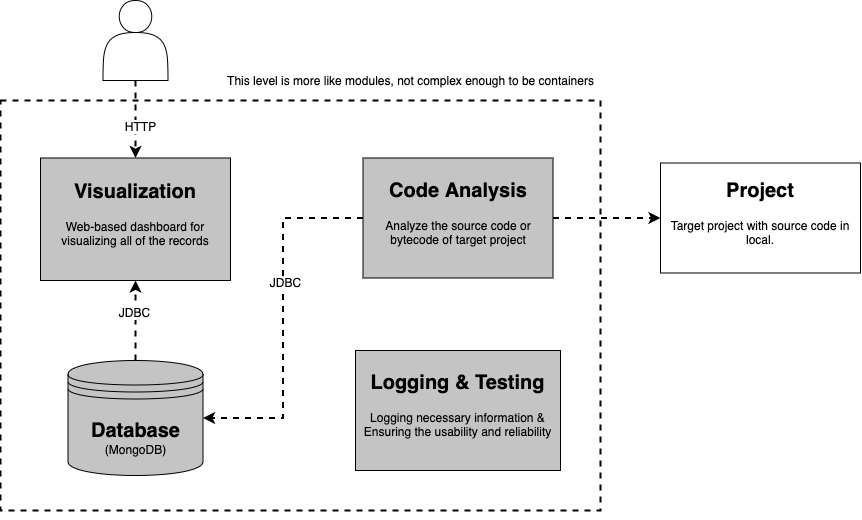

The diagram above was exported from draw.io. Its source (the exported page's mxGraphModel, read from the mxfile embedded in the PNG):
<mxGraphModel dx="1577" dy="843" grid="1" gridSize="10" guides="1" tooltips="1" connect="1" arrows="1" fold="1" page="1" pageScale="1" pageWidth="827" pageHeight="1169" math="0" shadow="0">
  <root>
    <mxCell id="0" />
    <mxCell id="1" parent="0" />
    <mxCell id="BRAPg4JaBt1k5gkRH2IH-35" value="" style="rounded=0;whiteSpace=wrap;html=1;fillColor=none;strokeColor=#000000;strokeWidth=2;shadow=0;fontSize=12;fontColor=#000000;align=center;dashed=1;" vertex="1" parent="1">
      <mxGeometry x="140" y="130" width="600" height="410" as="geometry" />
    </mxCell>
    <mxCell id="BRAPg4JaBt1k5gkRH2IH-32" style="rounded=0;orthogonalLoop=1;jettySize=auto;html=1;exitX=0.5;exitY=1;exitDx=0;exitDy=0;entryX=0.5;entryY=0;entryDx=0;entryDy=0;fontSize=12;fontColor=#000000;dashed=1;strokeWidth=2;" edge="1" parent="1" source="BRAPg4JaBt1k5gkRH2IH-5" target="BRAPg4JaBt1k5gkRH2IH-17">
      <mxGeometry relative="1" as="geometry" />
    </mxCell>
    <mxCell id="BRAPg4JaBt1k5gkRH2IH-38" value="HTTP" style="edgeLabel;html=1;align=center;verticalAlign=middle;resizable=0;points=[];fontSize=12;fontColor=#000000;" vertex="1" connectable="0" parent="BRAPg4JaBt1k5gkRH2IH-32">
      <mxGeometry x="0.1398" y="4" relative="1" as="geometry">
        <mxPoint as="offset" />
      </mxGeometry>
    </mxCell>
    <mxCell id="BRAPg4JaBt1k5gkRH2IH-5" value="" style="shape=actor;whiteSpace=wrap;html=1;strokeColor=#000000;" vertex="1" parent="1">
      <mxGeometry x="242.5" y="30" width="65" height="80" as="geometry" />
    </mxCell>
    <mxCell id="BRAPg4JaBt1k5gkRH2IH-27" style="edgeStyle=orthogonalEdgeStyle;rounded=0;orthogonalLoop=1;jettySize=auto;html=1;exitX=1;exitY=0.5;exitDx=0;exitDy=0;entryX=0;entryY=0.5;entryDx=0;entryDy=0;fontSize=12;fontColor=#000000;strokeWidth=2;dashed=1;" edge="1" parent="1" source="BRAPg4JaBt1k5gkRH2IH-13" target="BRAPg4JaBt1k5gkRH2IH-20">
      <mxGeometry relative="1" as="geometry" />
    </mxCell>
    <mxCell id="BRAPg4JaBt1k5gkRH2IH-45" style="edgeStyle=orthogonalEdgeStyle;rounded=0;orthogonalLoop=1;jettySize=auto;html=1;exitX=0;exitY=0.5;exitDx=0;exitDy=0;entryX=1;entryY=0.5;entryDx=0;entryDy=0;shadow=0;dashed=1;strokeWidth=2;fontSize=12;fontColor=#000000;" edge="1" parent="1" source="BRAPg4JaBt1k5gkRH2IH-13" target="BRAPg4JaBt1k5gkRH2IH-25">
      <mxGeometry relative="1" as="geometry" />
    </mxCell>
    <mxCell id="BRAPg4JaBt1k5gkRH2IH-47" value="JDBC" style="edgeLabel;html=1;align=center;verticalAlign=middle;resizable=0;points=[];fontSize=12;fontColor=#000000;" vertex="1" connectable="0" parent="BRAPg4JaBt1k5gkRH2IH-45">
      <mxGeometry x="-0.2012" y="2" relative="1" as="geometry">
        <mxPoint as="offset" />
      </mxGeometry>
    </mxCell>
    <mxCell id="BRAPg4JaBt1k5gkRH2IH-13" value="&lt;h1&gt;&lt;font style=&quot;font-size: 20px&quot;&gt;Code Analysis&lt;/font&gt;&lt;/h1&gt;&lt;p&gt;Analyze the source code or bytecode of target project&lt;/p&gt;" style="text;html=1;strokeColor=#000000;fillColor=#C4C4C4;spacing=5;spacingTop=-20;whiteSpace=wrap;overflow=hidden;rounded=0;verticalAlign=middle;horizontal=1;align=center;labelPosition=center;verticalLabelPosition=middle;shadow=0;" vertex="1" parent="1">
      <mxGeometry x="502.5" y="187.5" width="190" height="120" as="geometry" />
    </mxCell>
    <mxCell id="BRAPg4JaBt1k5gkRH2IH-17" value="&lt;h1&gt;&lt;font style=&quot;font-size: 20px&quot;&gt;Visualization&lt;br&gt;&lt;/font&gt;&lt;/h1&gt;&lt;p&gt;Web-based dashboard for visualizing all of the records&lt;/p&gt;" style="text;html=1;strokeColor=#000000;fillColor=#C4C4C4;spacing=5;spacingTop=-20;whiteSpace=wrap;overflow=hidden;rounded=0;verticalAlign=middle;horizontal=1;align=center;labelPosition=center;verticalLabelPosition=middle;shadow=0;" vertex="1" parent="1">
      <mxGeometry x="180" y="187.5" width="190" height="122.5" as="geometry" />
    </mxCell>
    <mxCell id="BRAPg4JaBt1k5gkRH2IH-19" value="&lt;h1&gt;&lt;font style=&quot;font-size: 20px&quot;&gt;Logging &amp;amp; Testing&lt;/font&gt;&lt;/h1&gt;&lt;p&gt;Logging necessary information &amp;amp; Ensuring the usability and reliability&lt;/p&gt;" style="text;html=1;strokeColor=#000000;fillColor=#C4C4C4;spacing=5;spacingTop=-20;whiteSpace=wrap;overflow=hidden;rounded=0;verticalAlign=middle;horizontal=1;align=center;labelPosition=center;verticalLabelPosition=middle;shadow=0;" vertex="1" parent="1">
      <mxGeometry x="495" y="380" width="205" height="120" as="geometry" />
    </mxCell>
    <mxCell id="BRAPg4JaBt1k5gkRH2IH-20" value="&lt;h1&gt;&lt;font style=&quot;font-size: 20px&quot;&gt;Project&lt;/font&gt;&lt;/h1&gt;&lt;p&gt;Target project with source code in local.&lt;/p&gt;" style="text;html=1;strokeColor=#000000;fillColor=#ffffff;spacing=5;spacingTop=-20;whiteSpace=wrap;overflow=hidden;rounded=0;verticalAlign=middle;horizontal=1;align=center;labelPosition=center;verticalLabelPosition=middle;" vertex="1" parent="1">
      <mxGeometry x="800" y="192.5" width="200" height="110" as="geometry" />
    </mxCell>
    <mxCell id="BRAPg4JaBt1k5gkRH2IH-46" style="edgeStyle=orthogonalEdgeStyle;rounded=0;orthogonalLoop=1;jettySize=auto;html=1;exitX=0.5;exitY=0;exitDx=0;exitDy=0;entryX=0.5;entryY=1;entryDx=0;entryDy=0;shadow=0;dashed=1;strokeWidth=2;fontSize=12;fontColor=#000000;" edge="1" parent="1" source="BRAPg4JaBt1k5gkRH2IH-25" target="BRAPg4JaBt1k5gkRH2IH-17">
      <mxGeometry relative="1" as="geometry" />
    </mxCell>
    <mxCell id="BRAPg4JaBt1k5gkRH2IH-48" value="JDBC" style="edgeLabel;html=1;align=center;verticalAlign=middle;resizable=0;points=[];fontSize=12;fontColor=#000000;" vertex="1" connectable="0" parent="BRAPg4JaBt1k5gkRH2IH-46">
      <mxGeometry x="0.2339" y="2" relative="1" as="geometry">
        <mxPoint y="1" as="offset" />
      </mxGeometry>
    </mxCell>
    <mxCell id="BRAPg4JaBt1k5gkRH2IH-25" value="&lt;font&gt;&lt;b style=&quot;font-size: 20px&quot;&gt;Database&lt;/b&gt;&lt;br&gt;&lt;font style=&quot;font-size: 12px&quot;&gt;(MongoDB)&lt;/font&gt;&lt;br&gt;&lt;/font&gt;" style="shape=datastore;whiteSpace=wrap;html=1;strokeColor=#000000;fillColor=#C4C4C4;fontSize=12;align=center;shadow=0;" vertex="1" parent="1">
      <mxGeometry x="207.5" y="390" width="135" height="115" as="geometry" />
    </mxCell>
    <mxCell id="BRAPg4JaBt1k5gkRH2IH-40" style="edgeStyle=none;rounded=0;orthogonalLoop=1;jettySize=auto;html=1;exitX=0.5;exitY=1;exitDx=0;exitDy=0;shadow=0;dashed=1;dashPattern=1 1;strokeWidth=1;fontSize=12;fontColor=#000000;" edge="1" parent="1" source="BRAPg4JaBt1k5gkRH2IH-35" target="BRAPg4JaBt1k5gkRH2IH-35">
      <mxGeometry relative="1" as="geometry" />
    </mxCell>
    <mxCell id="BRAPg4JaBt1k5gkRH2IH-41" style="edgeStyle=none;rounded=0;orthogonalLoop=1;jettySize=auto;html=1;exitX=0.5;exitY=1;exitDx=0;exitDy=0;shadow=0;dashed=1;dashPattern=1 1;strokeWidth=1;fontSize=12;fontColor=#000000;" edge="1" parent="1" source="BRAPg4JaBt1k5gkRH2IH-35" target="BRAPg4JaBt1k5gkRH2IH-35">
      <mxGeometry relative="1" as="geometry" />
    </mxCell>
    <mxCell id="BRAPg4JaBt1k5gkRH2IH-49" value="This level is more like modules, not complex enough to be containers" style="text;html=1;align=center;verticalAlign=middle;resizable=0;points=[];autosize=1;fontSize=12;fontColor=#000000;" vertex="1" parent="1">
      <mxGeometry x="360" y="100" width="380" height="20" as="geometry" />
    </mxCell>
  </root>
</mxGraphModel>